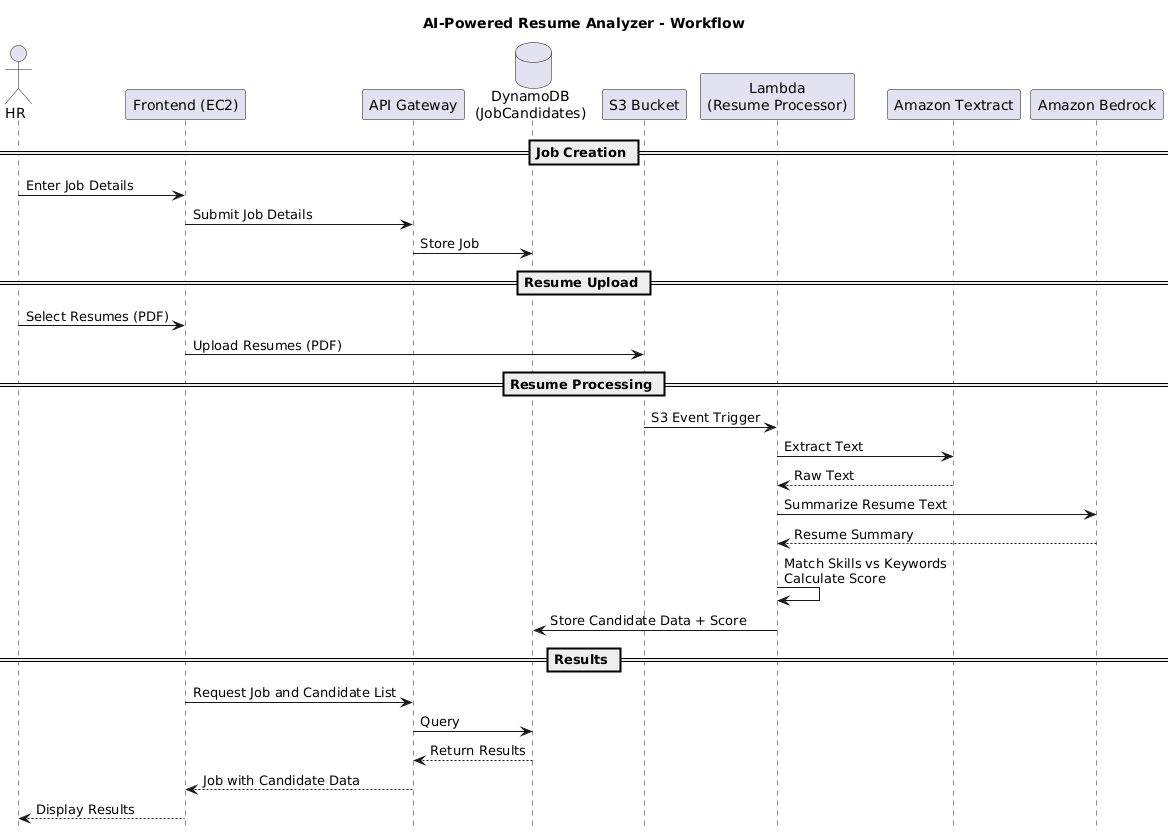

The diagram above was rendered by PlantUML. Its source (embedded in the PNG):
@startuml
title AI-Powered Resume Analyzer - Workflow

actor HR
participant "Frontend (EC2)" as FE
participant "API Gateway" as APIGW
database "DynamoDB\n(JobCandidates)" as DB
participant "S3 Bucket" as S3
participant "Lambda\n(Resume Processor)" as LAMBDA
participant "Amazon Textract" as TEXTRACT
participant "Amazon Bedrock" as BEDROCK

== Job Creation ==
HR -> FE : Enter Job Details
FE -> APIGW : Submit Job Details
APIGW -> DB : Store Job

== Resume Upload ==
HR -> FE: Select Resumes (PDF)
FE -> S3 : Upload Resumes (PDF)

== Resume Processing ==
S3 -> LAMBDA : S3 Event Trigger
LAMBDA -> TEXTRACT: Extract Text
TEXTRACT --> LAMBDA: Raw Text
LAMBDA -> BEDROCK : Summarize Resume Text
BEDROCK --> LAMBDA : Resume Summary
LAMBDA -> LAMBDA : Match Skills vs Keywords\nCalculate Score
LAMBDA -> DB : Store Candidate Data + Score

== Results ==
FE -> APIGW : Request Job and Candidate List
APIGW -> DB : Query
DB --> APIGW : Return Results
APIGW --> FE : Job with Candidate Data
FE --> HR : Display Results
@enduml